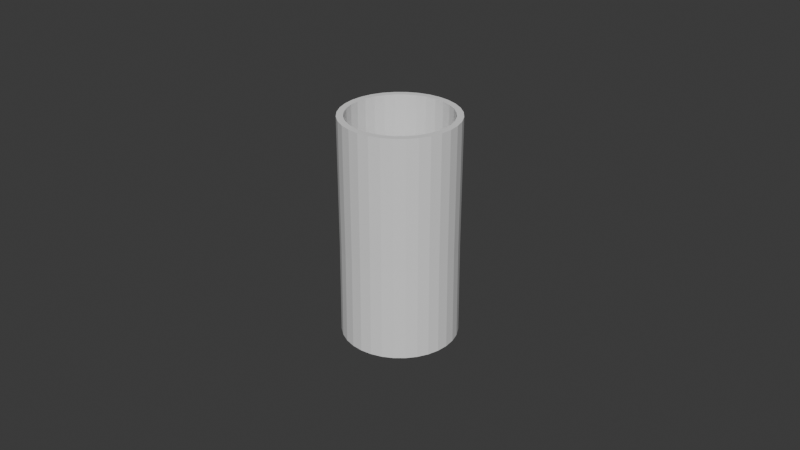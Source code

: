 # Source: przejsciowka.blend  (saved by Blender 5.1.30; exported with 4.5.12 LTS)
import bpy
from mathutils import Matrix  # noqa: F401  (used for matrix-valued properties, if any)

bpy.ops.wm.read_factory_settings(use_empty=True)
scene = bpy.context.scene
scene.name = 'Scene'

# ---- collections
col_collection = bpy.data.collections.new('Collection'); scene.collection.children.link(col_collection)

# ---- world
world_world = bpy.data.worlds.new('World'); scene.world = world_world
world_world.use_nodes = True; world_world.node_tree.nodes.clear()
_N = world_world.node_tree.nodes; _L = world_world.node_tree.links
n0 = _N.new('ShaderNodeOutputWorld'); n0.name = 'World Output'; n0.location = (200, 100)
n1 = _N.new('ShaderNodeBackground'); n1.name = 'Background'; n1.location = (-200, 100)
n1.inputs[0].default_value = (0.05088, 0.05088, 0.05088, 1.0)
_L.new(n1.outputs[0], n0.inputs[0])
n0.is_active_output = True
world_world.color = (0.05088, 0.05088, 0.05088)
world_world.sun_shadow_jitter_overblur = 0.0

# ---- meshes
me_cylinder = bpy.data.meshes.new('Cylinder')
me_cylinder.from_pydata([(-7.675e-09, 1.293, -1.0), (-6.779e-09, 1.281, 3.295), (0.2523, 1.268, -1.0), (0.2499, 1.256, 3.295), (0.4949, 1.195, -1.0), (0.4902, 1.183, 3.295), (0.7185, 1.075, -1.0), (0.7116, 1.065, 3.295), (0.9145, 0.9145, -1.0), (0.9057, 0.9057, 3.295), (1.075, 0.7185, -1.0), (1.065, 0.7116, 3.295), (1.195, 0.4949, -1.0), (1.183, 0.4902, 3.295), (1.268, 0.2523, -1.0), (1.256, 0.2499, 3.295), (1.293, 1.154e-09, -1.0), (1.281, 3.758e-09, 3.295), (1.268, -0.2523, -1.0), (1.256, -0.2499, 3.295), (1.195, -0.4949, -1.0), (1.183, -0.4902, 3.295), (1.075, -0.7185, -1.0), (1.065, -0.7116, 3.295), (0.9145, -0.9145, -1.0), (0.9057, -0.9057, 3.295), (0.7185, -1.075, -1.0), (0.7116, -1.065, 3.295), (0.4949, -1.195, -1.0), (0.4902, -1.183, 3.295), (0.2523, -1.268, -1.0), (0.2499, -1.256, 3.295), (-7.675e-09, -1.293, -1.0), (-6.779e-09, -1.281, 3.295), (-0.2523, -1.268, -1.0), (-0.2499, -1.256, 3.295), (-0.4949, -1.195, -1.0), (-0.4902, -1.183, 3.295), (-0.7185, -1.075, -1.0), (-0.7116, -1.065, 3.295), (-0.9145, -0.9145, -1.0), (-0.9057, -0.9057, 3.295), (-1.075, -0.7185, -1.0), (-1.065, -0.7116, 3.295), (-1.195, -0.4949, -1.0), (-1.183, -0.4902, 3.295), (-1.268, -0.2523, -1.0), (-1.256, -0.2499, 3.295), (-1.293, 1.154e-09, -1.0), (-1.281, 3.758e-09, 3.295), (-1.268, 0.2523, -1.0), (-1.256, 0.2499, 3.295), (-1.195, 0.4949, -1.0), (-1.183, 0.4902, 3.295), (-1.075, 0.7185, -1.0), (-1.065, 0.7116, 3.295), (-0.9145, 0.9145, -1.0), (-0.9057, 0.9057, 3.295), (-0.7185, 1.075, -1.0), (-0.7116, 1.065, 3.295), (-0.4949, 1.195, -1.0), (-0.4902, 1.183, 3.295), (-0.2523, 1.268, -1.0), (-0.2499, 1.256, 3.295), (-0.6291, 0.9414, 3.295), (-0.8006, 0.8006, 3.295), (-0.4333, 1.046, 3.295), (-3.302e-09, 1.132, 3.295), (-0.2209, 1.111, 3.295), (-1.132, 5.442e-09, 3.295), (-1.111, -0.2209, 3.295), (-0.9414, -0.6291, 3.295), (-0.8006, -0.8006, 3.295), (-1.046, -0.4333, 3.295), (-3.302e-09, -1.132, 3.295), (0.2209, -1.111, 3.295), (0.6291, -0.9414, 3.295), (0.8006, -0.8006, 3.295), (0.4333, -1.046, 3.295), (0.9414, 0.6291, 3.295), (0.8006, 0.8006, 3.295), (1.132, 5.442e-09, 3.295), (1.111, 0.2209, 3.295), (1.046, 0.4333, 3.295), (-1.111, 0.2209, 3.295), (-0.9414, 0.6291, 3.295), (-1.046, 0.4333, 3.295), (-0.4333, -1.046, 3.295), (-0.6291, -0.9414, 3.295), (0.2209, 1.111, 3.295), (-0.2209, -1.111, 3.295), (0.4333, 1.046, 3.295), (0.9414, -0.6291, 3.295), (1.046, -0.4333, 3.295), (1.111, -0.2209, 3.295), (0.6291, 0.9414, 3.295), (0.2238, 1.125, -1.0), (0.439, 1.06, -1.0), (0.8112, 0.8112, -1.0), (0.9539, 0.6373, -1.0), (0.6373, 0.9539, -1.0), (0.8112, -0.8112, -1.0), (0.6373, -0.9539, -1.0), (1.06, -0.439, -1.0), (1.125, -0.2238, -1.0), (0.9539, -0.6373, -1.0), (-0.9539, -0.6373, -1.0), (-0.8112, -0.8112, -1.0), (-0.6373, -0.9539, -1.0), (-0.2238, -1.125, -1.0), (-0.439, -1.06, -1.0), (-1.06, 0.439, -1.0), (-1.125, 0.2238, -1.0), (-0.8112, 0.8112, -1.0), (-0.6373, 0.9539, -1.0), (-0.9539, 0.6373, -1.0), (-4.32e-09, 1.147, -1.0), (0.2238, -1.125, -1.0), (1.06, 0.439, -1.0), (1.147, 2.592e-09, -1.0), (1.125, 0.2238, -1.0), (0.439, -1.06, -1.0), (-1.147, 2.592e-09, -1.0), (-1.06, -0.439, -1.0), (-1.125, -0.2238, -1.0), (-0.2238, 1.125, -1.0), (-0.439, 1.06, -1.0), (-4.32e-09, -1.147, -1.0), (-6.779e-09, 1.281, 3.378), (0.2499, 1.256, 3.378), (0.4902, 1.183, 3.378), (0.7116, 1.065, 3.378), (0.9057, 0.9057, 3.378), (1.065, 0.7116, 3.378), (1.183, 0.4902, 3.378), (1.256, 0.2499, 3.378), (1.281, 3.758e-09, 3.378), (1.256, -0.2499, 3.378), (1.183, -0.4902, 3.378), (1.065, -0.7116, 3.378), (0.9057, -0.9057, 3.378), (0.7116, -1.065, 3.378), (0.4902, -1.183, 3.378), (0.2499, -1.256, 3.378), (-6.779e-09, -1.281, 3.378), (-0.2499, -1.256, 3.378), (-0.4902, -1.183, 3.378), (-0.7116, -1.065, 3.378), (-0.9057, -0.9057, 3.378), (-1.065, -0.7116, 3.378), (-1.183, -0.4902, 3.378), (-1.256, -0.2499, 3.378), (-1.281, 3.758e-09, 3.378), (-1.256, 0.2499, 3.378), (-1.183, 0.4902, 3.378), (-1.065, 0.7116, 3.378), (-0.9057, 0.9057, 3.378), (-0.7116, 1.065, 3.378), (-0.4902, 1.183, 3.378), (0.4348, -1.05, 3.378), (1.05, 0.4348, 3.378), (1.114, 0.2217, 3.378), (1.136, 5.432e-09, 3.378), (1.114, -0.2217, 3.378), (1.05, -0.4348, 3.378), (0.9447, -0.6312, 3.378), (0.8034, -0.8034, 3.378), (0.6312, -0.9447, 3.378), (0.9447, 0.6312, 3.378), (-0.2499, 1.256, 3.378), (0.2217, -1.114, 3.378), (-3.342e-09, -1.136, 3.378), (-0.2217, -1.114, 3.378), (-0.4348, -1.05, 3.378), (-0.6312, -0.9447, 3.378), (-0.8034, -0.8034, 3.378), (-0.9447, -0.6312, 3.378), (-1.05, -0.4348, 3.378), (-1.114, -0.2217, 3.378), (-1.136, 5.432e-09, 3.378), (-1.114, 0.2217, 3.378), (-1.05, 0.4348, 3.378), (-0.9447, 0.6312, 3.378), (-0.8034, 0.8034, 3.378), (-0.6312, 0.9447, 3.378), (-0.4348, 1.05, 3.378), (-0.2217, 1.114, 3.378), (-3.342e-09, 1.136, 3.378), (0.2217, 1.114, 3.378), (0.4348, 1.05, 3.378), (0.6312, 0.9447, 3.378), (0.8034, 0.8034, 3.378), (-6.49e-09, 1.293, 9.565), (0.2523, 1.268, 9.565), (0.4949, 1.195, 9.565), (0.7184, 1.075, 9.565), (0.9144, 0.9144, 9.565), (1.075, 0.7184, 9.565), (1.195, 0.4949, 9.565), (1.268, 0.2523, 9.565), (1.293, 3.814e-09, 9.565), (1.268, -0.2523, 9.565), (1.195, -0.4949, 9.565), (1.075, -0.7184, 9.565), (0.9144, -0.9144, 9.565), (0.7184, -1.075, 9.565), (0.4949, -1.195, 9.565), (0.2523, -1.268, 9.565), (-6.49e-09, -1.293, 9.565), (-0.2523, -1.268, 9.565), (-0.4949, -1.195, 9.565), (-0.7184, -1.075, 9.565), (-0.9144, -0.9144, 9.565), (-1.075, -0.7184, 9.565), (-1.195, -0.4949, 9.565), (-1.268, -0.2523, 9.565), (-1.293, 3.814e-09, 9.565), (-1.268, 0.2523, 9.565), (-1.195, 0.4949, 9.565), (-1.075, 0.7184, 9.565), (-0.9144, 0.9144, 9.565), (-0.7184, 1.075, 9.565), (-0.4949, 1.195, 9.565), (0.439, -1.06, 9.565), (1.06, 0.439, 9.565), (1.125, 0.2238, 9.565), (1.147, 5.504e-09, 9.565), (1.125, -0.2238, 9.565), (1.06, -0.439, 9.565), (0.9538, -0.6373, 9.565), (0.8111, -0.8111, 9.565), (0.6373, -0.9538, 9.565), (0.9538, 0.6373, 9.565), (-0.2523, 1.268, 9.565), (0.2238, -1.125, 9.565), (-3.021e-09, -1.147, 9.565), (-0.2238, -1.125, 9.565), (-0.439, -1.06, 9.565), (-0.6373, -0.9538, 9.565), (-0.8111, -0.8111, 9.565), (-0.9538, -0.6373, 9.565), (-1.06, -0.439, 9.565), (-1.125, -0.2238, 9.565), (-1.147, 5.504e-09, 9.565), (-1.125, 0.2238, 9.565), (-1.06, 0.439, 9.565), (-0.9538, 0.6373, 9.565), (-0.8111, 0.8111, 9.565), (-0.6373, 0.9538, 9.565), (-0.439, 1.06, 9.565), (-0.2238, 1.125, 9.565), (-3.021e-09, 1.147, 9.565), (0.2238, 1.125, 9.565), (0.439, 1.06, 9.565), (0.6373, 0.9538, 9.565), (0.8111, 0.8111, 9.565)], [], [(0, 1, 3, 2), (2, 3, 5, 4), (4, 5, 7, 6), (6, 7, 9, 8), (8, 9, 11, 10), (10, 11, 13, 12), (12, 13, 15, 14), (14, 15, 17, 16), (16, 17, 19, 18), (18, 19, 21, 20), (20, 21, 23, 22), (22, 23, 25, 24), (24, 25, 27, 26), (26, 27, 29, 28), (28, 29, 31, 30), (30, 31, 33, 32), (32, 33, 35, 34), (34, 35, 37, 36), (36, 37, 39, 38), (38, 39, 41, 40), (40, 41, 43, 42), (42, 43, 45, 44), (44, 45, 47, 46), (46, 47, 49, 48), (48, 49, 51, 50), (50, 51, 53, 52), (52, 53, 55, 54), (54, 55, 57, 56), (56, 57, 59, 58), (58, 59, 61, 60), (92, 77, 166, 165), (91, 95, 190, 189), (60, 61, 63, 62), (62, 63, 1, 0), (124, 46, 48, 50, 52, 54, 56, 58, 60, 62, 125, 126, 114, 113, 115, 111, 112, 122), (62, 0, 2, 4, 6, 8, 10, 12, 14, 16, 18, 20, 22, 24, 26, 28, 30, 32, 34, 36, 38, 40, 42, 44, 46, 124, 123, 106, 107, 108, 110, 109, 127, 117, 121, 102, 101, 105, 103, 104, 119, 120, 118, 99, 98, 100, 97, 96, 116, 125), (96, 89, 67, 116), (97, 91, 89, 96), (100, 95, 91, 97), (98, 80, 95, 100), (79, 80, 98, 99), (83, 79, 99, 118), (82, 83, 118, 120), (81, 82, 120, 119), (94, 81, 119, 104), (93, 94, 104, 103), (92, 93, 103, 105), (77, 92, 105, 101), (76, 77, 101, 102), (78, 76, 102, 121), (75, 78, 121, 117), (74, 75, 117, 127), (90, 74, 127, 109), (87, 90, 109, 110), (88, 87, 110, 108), (72, 88, 108, 107), (106, 71, 72, 107), (123, 73, 71, 106), (124, 70, 73, 123), (122, 69, 70, 124), (112, 84, 69, 122), (111, 86, 84, 112), (115, 85, 86, 111), (113, 65, 85, 115), (114, 64, 65, 113), (126, 66, 64, 114), (125, 68, 66, 126), (116, 67, 68, 125), (161, 162, 226, 225), (185, 186, 250, 249), (15, 13, 134, 135), (95, 80, 191, 190), (77, 76, 167, 166), (33, 31, 143, 144), (80, 79, 168, 191), (76, 78, 159, 167), (51, 49, 152, 153), (79, 83, 160, 168), (17, 15, 135, 136), (1, 63, 169, 128), (35, 33, 144, 145), (63, 61, 158, 169), (53, 51, 153, 154), (78, 75, 170, 159), (19, 17, 136, 137), (75, 74, 171, 170), (37, 35, 145, 146), (74, 90, 172, 171), (55, 53, 154, 155), (3, 1, 128, 129), (90, 87, 173, 172), (21, 19, 137, 138), (87, 88, 174, 173), (39, 37, 146, 147), (88, 72, 175, 174), (57, 55, 155, 156), (5, 3, 129, 130), (72, 71, 176, 175), (23, 21, 138, 139), (71, 73, 177, 176), (41, 39, 147, 148), (73, 70, 178, 177), (59, 57, 156, 157), (7, 5, 130, 131), (70, 69, 179, 178), (25, 23, 139, 140), (69, 84, 180, 179), (43, 41, 148, 149), (84, 86, 181, 180), (61, 59, 157, 158), (9, 7, 131, 132), (86, 85, 182, 181), (27, 25, 140, 141), (85, 65, 183, 182), (45, 43, 149, 150), (65, 64, 184, 183), (11, 9, 132, 133), (64, 66, 185, 184), (83, 82, 161, 160), (29, 27, 141, 142), (66, 68, 186, 185), (82, 81, 162, 161), (47, 45, 150, 151), (68, 67, 187, 186), (81, 94, 163, 162), (13, 11, 133, 134), (67, 89, 188, 187), (94, 93, 164, 163), (31, 29, 142, 143), (89, 91, 189, 188), (93, 92, 165, 164), (49, 47, 151, 152), (206, 205, 204, 203, 202, 201, 200, 199, 198, 224, 225, 226, 227, 228, 229, 230, 231, 223), (224, 198, 197, 196, 195, 194, 193, 192, 233, 222, 221, 220, 219, 218, 217, 216, 215, 214, 213, 212, 211, 210, 209, 208, 207, 206, 223, 234, 235, 236, 237, 238, 239, 240, 241, 242, 243, 244, 245, 246, 247, 248, 249, 250, 251, 252, 253, 254, 255, 232), (136, 135, 199, 200), (186, 187, 251, 250), (162, 163, 227, 226), (137, 136, 200, 201), (187, 188, 252, 251), (163, 164, 228, 227), (138, 137, 201, 202), (188, 189, 253, 252), (164, 165, 229, 228), (139, 138, 202, 203), (189, 190, 254, 253), (165, 166, 230, 229), (140, 139, 203, 204), (190, 191, 255, 254), (166, 167, 231, 230), (141, 140, 204, 205), (191, 168, 232, 255), (167, 159, 223, 231), (142, 141, 205, 206), (168, 160, 224, 232), (143, 142, 206, 207), (128, 169, 233, 192), (144, 143, 207, 208), (169, 158, 222, 233), (145, 144, 208, 209), (159, 170, 234, 223), (146, 145, 209, 210), (170, 171, 235, 234), (147, 146, 210, 211), (171, 172, 236, 235), (148, 147, 211, 212), (172, 173, 237, 236), (149, 148, 212, 213), (173, 174, 238, 237), (150, 149, 213, 214), (174, 175, 239, 238), (151, 150, 214, 215), (175, 176, 240, 239), (152, 151, 215, 216), (176, 177, 241, 240), (153, 152, 216, 217), (177, 178, 242, 241), (154, 153, 217, 218), (178, 179, 243, 242), (155, 154, 218, 219), (129, 128, 192, 193), (179, 180, 244, 243), (156, 155, 219, 220), (130, 129, 193, 194), (180, 181, 245, 244), (157, 156, 220, 221), (131, 130, 194, 195), (181, 182, 246, 245), (158, 157, 221, 222), (132, 131, 195, 196), (182, 183, 247, 246), (133, 132, 196, 197), (183, 184, 248, 247), (134, 133, 197, 198), (184, 185, 249, 248), (160, 161, 225, 224), (135, 134, 198, 199)])
_uv = me_cylinder.uv_layers.new(name='UVMap')
_uv.uv.foreach_set('vector', [1.0, 0.5, 1.0, 1.0, 0.9688, 1.0, 0.9688, 0.5, 0.9688, 0.5, 0.9688, 1.0, 0.9375, 1.0, 0.9375, 0.5, 0.9375, 0.5, 0.9375, 1.0, 0.9062, 1.0, 0.9062, 0.5, 0.9062, 0.5, 0.9062, 1.0, 0.875, 1.0, 0.875, 0.5, 0.875, 0.5, 0.875, 1.0, 0.8438, 1.0, 0.8438, 0.5, 0.8438, 0.5, 0.8438, 1.0, 0.8125, 1.0, 0.8125, 0.5, 0.8125, 0.5, 0.8125, 1.0, 0.7812, 1.0, 0.7812, 0.5, 0.7812, 0.5, 0.7812, 1.0, 0.75, 1.0, 0.75, 0.5, 0.75, 0.5, 0.75, 1.0, 0.7188, 1.0, 0.7188, 0.5, 0.7188, 0.5, 0.7188, 1.0, 0.6875, 1.0, 0.6875, 0.5, 0.6875, 0.5, 0.6875, 1.0, 0.6562, 1.0, 0.6562, 0.5, 0.6562, 0.5, 0.6562, 1.0, 0.625, 1.0, 0.625, 0.5, 0.625, 0.5, 0.625, 1.0, 0.5938, 1.0, 0.5938, 0.5, 0.5938, 0.5, 0.5938, 1.0, 0.5625, 1.0, 0.5625, 0.5, 0.5625, 0.5, 0.5625, 1.0, 0.5312, 1.0, 0.5312, 0.5, 0.5312, 0.5, 0.5312, 1.0, 0.5, 1.0, 0.5, 0.5, 0.5, 0.5, 0.5, 1.0, 0.4688, 1.0, 0.4688, 0.5, 0.4688, 0.5, 0.4688, 1.0, 0.4375, 1.0, 0.4375, 0.5, 0.4375, 0.5, 0.4375, 1.0, 0.4062, 1.0, 0.4062, 0.5, 0.4062, 0.5, 0.4062, 1.0, 0.375, 1.0, 0.375, 0.5, 0.375, 0.5, 0.375, 1.0, 0.3438, 1.0, 0.3438, 0.5, 0.3438, 0.5, 0.3438, 1.0, 0.3125, 1.0, 0.3125, 0.5, 0.3125, 0.5, 0.3125, 1.0, 0.2812, 1.0, 0.2812, 0.5, 0.2812, 0.5, 0.2812, 1.0, 0.25, 1.0, 0.25, 0.5, 0.25, 0.5, 0.25, 1.0, 0.2188, 1.0, 0.2188, 0.5, 0.2188, 0.5, 0.2188, 1.0, 0.1875, 1.0, 0.1875, 0.5, 0.1875, 0.5, 0.1875, 1.0, 0.1562, 1.0, 0.1562, 0.5, 0.1562, 0.5, 0.1562, 1.0, 0.125, 1.0, 0.125, 0.5, 0.125, 0.5, 0.125, 1.0, 0.09375, 1.0, 0.09375, 0.5, 0.09375, 0.5, 0.09375, 1.0, 0.0625, 1.0, 0.0625, 0.5, 0.6562, 0.7956, 0.625, 0.7956, 0.625, 0.7956, 0.6562, 0.7956, 0.9375, 0.7956, 0.9062, 0.7956, 0.9062, 0.7956, 0.9375, 0.7956, 0.0625, 0.5, 0.0625, 1.0, 0.03125, 1.0, 0.03125, 0.5, 0.03125, 0.5, 0.03125, 1.0, 0.0, 1.0, 0.0, 0.5, 0.5585, 0.2119, 0.5146, 0.2032, 0.51, 0.25, 0.5146, 0.2968, 0.5283, 0.3418, 0.5504, 0.3833, 0.5803, 0.4197, 0.6167, 0.4496, 0.6582, 0.4717, 0.7032, 0.4854, 0.7119, 0.4415, 0.6753, 0.4304, 0.6415, 0.4123, 0.612, 0.388, 0.5877, 0.3585, 0.5696, 0.3247, 0.5585, 0.2881, 0.5548, 0.25, 0.7032, 0.4854, 0.75, 0.49, 0.7968, 0.4854, 0.8418, 0.4717, 0.8833, 0.4496, 0.9197, 0.4197, 0.9496, 0.3833, 0.9717, 0.3418, 0.9854, 0.2968, 0.99, 0.25, 0.9854, 0.2032, 0.9717, 0.1582, 0.9496, 0.1167, 0.9197, 0.08029, 0.8833, 0.05045, 0.8418, 0.02827, 0.7968, 0.01461, 0.75, 0.01, 0.7032, 0.01461, 0.6582, 0.02827, 0.6167, 0.05045, 0.5803, 0.08029, 0.5504, 0.1167, 0.5283, 0.1582, 0.5146, 0.2032, 0.5585, 0.2119, 0.5696, 0.1753, 0.5877, 0.1415, 0.612, 0.112, 0.6415, 0.08768, 0.6753, 0.06964, 0.7119, 0.05853, 0.75, 0.05478, 0.7881, 0.05853, 0.8247, 0.06964, 0.8585, 0.08768, 0.888, 0.112, 0.9123, 0.1415, 0.9304, 0.1753, 0.9415, 0.2119, 0.9452, 0.25, 0.9415, 0.2881, 0.9304, 0.3247, 0.9123, 0.3585, 0.888, 0.388, 0.8585, 0.4123, 0.8247, 0.4304, 0.7881, 0.4415, 0.75, 0.4452, 0.7119, 0.4415, 0.9688, 0.7044, 0.9688, 0.7956, 1.0, 0.7956, 1.0, 0.7044, 0.9375, 0.7044, 0.9375, 0.7956, 0.9688, 0.7956, 0.9688, 0.7044, 0.9062, 0.7044, 0.9062, 0.7956, 0.9375, 0.7956, 0.9375, 0.7044, 0.875, 0.7044, 0.875, 0.7956, 0.9062, 0.7956, 0.9062, 0.7044, 0.8438, 0.7956, 0.875, 0.7956, 0.875, 0.7044, 0.8438, 0.7044, 0.8125, 0.7956, 0.8438, 0.7956, 0.8438, 0.7044, 0.8125, 0.7044, 0.7812, 0.7956, 0.8125, 0.7956, 0.8125, 0.7044, 0.7812, 0.7044, 0.75, 0.7956, 0.7812, 0.7956, 0.7812, 0.7044, 0.75, 0.7044, 0.7188, 0.7956, 0.75, 0.7956, 0.75, 0.7044, 0.7188, 0.7044, 0.6875, 0.7956, 0.7188, 0.7956, 0.7188, 0.7044, 0.6875, 0.7044, 0.6562, 0.7956, 0.6875, 0.7956, 0.6875, 0.7044, 0.6562, 0.7044, 0.625, 0.7956, 0.6562, 0.7956, 0.6562, 0.7044, 0.625, 0.7044, 0.5938, 0.7956, 0.625, 0.7956, 0.625, 0.7044, 0.5938, 0.7044, 0.5625, 0.7956, 0.5938, 0.7956, 0.5938, 0.7044, 0.5625, 0.7044, 0.5312, 0.7956, 0.5625, 0.7956, 0.5625, 0.7044, 0.5312, 0.7044, 0.5, 0.7956, 0.5312, 0.7956, 0.5312, 0.7044, 0.5, 0.7044, 0.4688, 0.7956, 0.5, 0.7956, 0.5, 0.7044, 0.4688, 0.7044, 0.4375, 0.7956, 0.4688, 0.7956, 0.4688, 0.7044, 0.4375, 0.7044, 0.4062, 0.7956, 0.4375, 0.7956, 0.4375, 0.7044, 0.4062, 0.7044, 0.375, 0.7956, 0.4062, 0.7956, 0.4062, 0.7044, 0.375, 0.7044, 0.3438, 0.7044, 0.3438, 0.7956, 0.375, 0.7956, 0.375, 0.7044, 0.3125, 0.7044, 0.3125, 0.7956, 0.3438, 0.7956, 0.3438, 0.7044, 0.2812, 0.7044, 0.2812, 0.7956, 0.3125, 0.7956, 0.3125, 0.7044, 0.25, 0.7044, 0.25, 0.7956, 0.2812, 0.7956, 0.2812, 0.7044, 0.2188, 0.7044, 0.2188, 0.7956, 0.25, 0.7956, 0.25, 0.7044, 0.1875, 0.7044, 0.1875, 0.7956, 0.2188, 0.7956, 0.2188, 0.7044, 0.1562, 0.7044, 0.1562, 0.7956, 0.1875, 0.7956, 0.1875, 0.7044, 0.125, 0.7044, 0.125, 0.7956, 0.1562, 0.7956, 0.1562, 0.7044, 0.09375, 0.7044, 0.09375, 0.7956, 0.125, 0.7956, 0.125, 0.7044, 0.0625, 0.7044, 0.0625, 0.7956, 0.09375, 0.7956, 0.09375, 0.7044, 0.03125, 0.7044, 0.03125, 0.7956, 0.0625, 0.7956, 0.0625, 0.7044, 0.0, 0.7044, 0.0, 0.7956, 0.03125, 0.7956, 0.03125, 0.7044, 0.7812, 0.7956, 0.75, 0.7956, 0.75, 0.7956, 0.7812, 0.7956, 0.0625, 0.7956, 0.03125, 0.7956, 0.03125, 0.7956, 0.0625, 0.7956, 0.7812, 1.0, 0.8125, 1.0, 0.8125, 1.0, 0.7812, 1.0, 0.9062, 0.7956, 0.875, 0.7956, 0.875, 0.7956, 0.9062, 0.7956, 0.625, 0.7956, 0.5938, 0.7956, 0.5938, 0.7956, 0.625, 0.7956, 0.5, 1.0, 0.5312, 1.0, 0.5312, 1.0, 0.5, 1.0, 0.875, 0.7956, 0.8438, 0.7956, 0.8438, 0.7956, 0.875, 0.7956, 0.5938, 0.7956, 0.5625, 0.7956, 0.5625, 0.7956, 0.5938, 0.7956, 0.2188, 1.0, 0.25, 1.0, 0.25, 1.0, 0.2188, 1.0, 0.8438, 0.7956, 0.8125, 0.7956, 0.8125, 0.7956, 0.8438, 0.7956, 0.75, 1.0, 0.7812, 1.0, 0.7812, 1.0, 0.75, 1.0, 0.0, 1.0, 0.03125, 1.0, 0.03125, 1.0, 0.0, 1.0, 0.4688, 1.0, 0.5, 1.0, 0.5, 1.0, 0.4688, 1.0, 0.03125, 1.0, 0.0625, 1.0, 0.0625, 1.0, 0.03125, 1.0, 0.1875, 1.0, 0.2188, 1.0, 0.2188, 1.0, 0.1875, 1.0, 0.5625, 0.7956, 0.5312, 0.7956, 0.5312, 0.7956, 0.5625, 0.7956, 0.7188, 1.0, 0.75, 1.0, 0.75, 1.0, 0.7188, 1.0, 0.5312, 0.7956, 0.5, 0.7956, 0.5, 0.7956, 0.5312, 0.7956, 0.4375, 1.0, 0.4688, 1.0, 0.4688, 1.0, 0.4375, 1.0, 0.5, 0.7956, 0.4688, 0.7956, 0.4688, 0.7956, 0.5, 0.7956, 0.1562, 1.0, 0.1875, 1.0, 0.1875, 1.0, 0.1562, 1.0, 0.9688, 1.0, 1.0, 1.0, 1.0, 1.0, 0.9688, 1.0, 0.4688, 0.7956, 0.4375, 0.7956, 0.4375, 0.7956, 0.4688, 0.7956, 0.6875, 1.0, 0.7188, 1.0, 0.7188, 1.0, 0.6875, 1.0, 0.4375, 0.7956, 0.4062, 0.7956, 0.4062, 0.7956, 0.4375, 0.7956, 0.4062, 1.0, 0.4375, 1.0, 0.4375, 1.0, 0.4062, 1.0, 0.4062, 0.7956, 0.375, 0.7956, 0.375, 0.7956, 0.4062, 0.7956, 0.125, 1.0, 0.1562, 1.0, 0.1562, 1.0, 0.125, 1.0, 0.9375, 1.0, 0.9688, 1.0, 0.9688, 1.0, 0.9375, 1.0, 0.375, 0.7956, 0.3438, 0.7956, 0.3438, 0.7956, 0.375, 0.7956, 0.6562, 1.0, 0.6875, 1.0, 0.6875, 1.0, 0.6562, 1.0, 0.3438, 0.7956, 0.3125, 0.7956, 0.3125, 0.7956, 0.3438, 0.7956, 0.375, 1.0, 0.4062, 1.0, 0.4062, 1.0, 0.375, 1.0, 0.3125, 0.7956, 0.2812, 0.7956, 0.2812, 0.7956, 0.3125, 0.7956, 0.09375, 1.0, 0.125, 1.0, 0.125, 1.0, 0.09375, 1.0, 0.9062, 1.0, 0.9375, 1.0, 0.9375, 1.0, 0.9062, 1.0, 0.2812, 0.7956, 0.25, 0.7956, 0.25, 0.7956, 0.2812, 0.7956, 0.625, 1.0, 0.6562, 1.0, 0.6562, 1.0, 0.625, 1.0, 0.25, 0.7956, 0.2188, 0.7956, 0.2188, 0.7956, 0.25, 0.7956, 0.3438, 1.0, 0.375, 1.0, 0.375, 1.0, 0.3438, 1.0, 0.2188, 0.7956, 0.1875, 0.7956, 0.1875, 0.7956, 0.2188, 0.7956, 0.0625, 1.0, 0.09375, 1.0, 0.09375, 1.0, 0.0625, 1.0, 0.875, 1.0, 0.9062, 1.0, 0.9062, 1.0, 0.875, 1.0, 0.1875, 0.7956, 0.1562, 0.7956, 0.1562, 0.7956, 0.1875, 0.7956, 0.5938, 1.0, 0.625, 1.0, 0.625, 1.0, 0.5938, 1.0, 0.1562, 0.7956, 0.125, 0.7956, 0.125, 0.7956, 0.1562, 0.7956, 0.3125, 1.0, 0.3438, 1.0, 0.3438, 1.0, 0.3125, 1.0, 0.125, 0.7956, 0.09375, 0.7956, 0.09375, 0.7956, 0.125, 0.7956, 0.8438, 1.0, 0.875, 1.0, 0.875, 1.0, 0.8438, 1.0, 0.09375, 0.7956, 0.0625, 0.7956, 0.0625, 0.7956, 0.09375, 0.7956, 0.8125, 0.7956, 0.7812, 0.7956, 0.7812, 0.7956, 0.8125, 0.7956, 0.5625, 1.0, 0.5938, 1.0, 0.5938, 1.0, 0.5625, 1.0, 0.0625, 0.7956, 0.03125, 0.7956, 0.03125, 0.7956, 0.0625, 0.7956, 0.7812, 0.7956, 0.75, 0.7956, 0.75, 0.7956, 0.7812, 0.7956, 0.2812, 1.0, 0.3125, 1.0, 0.3125, 1.0, 0.2812, 1.0, 0.03125, 0.7956, 0.0, 0.7956, 0.0, 0.7956, 0.03125, 0.7956, 0.75, 0.7956, 0.7188, 0.7956, 0.7188, 0.7956, 0.75, 0.7956, 0.8125, 1.0, 0.8438, 1.0, 0.8438, 1.0, 0.8125, 1.0, 1.0, 0.7956, 0.9688, 0.7956, 0.9688, 0.7956, 1.0, 0.7956, 0.7188, 0.7956, 0.6875, 0.7956, 0.6875, 0.7956, 0.7188, 0.7956, 0.5312, 1.0, 0.5625, 1.0, 0.5625, 1.0, 0.5312, 1.0, 0.9688, 0.7956, 0.9375, 0.7956, 0.9375, 0.7956, 0.9688, 0.7956, 0.6875, 0.7956, 0.6562, 0.7956, 0.6562, 0.7956, 0.6875, 0.7956, 0.25, 1.0, 0.2812, 1.0, 0.2812, 1.0, 0.25, 1.0, 0.3418, 0.02827, 0.3833, 0.05045, 0.4197, 0.08029, 0.4496, 0.1167, 0.4717, 0.1582, 0.4854, 0.2032, 0.49, 0.25, 0.4854, 0.2968, 0.4717, 0.3418, 0.4304, 0.3247, 0.4415, 0.2881, 0.4452, 0.25, 0.4415, 0.2119, 0.4304, 0.1753, 0.4123, 0.1415, 0.388, 0.112, 0.3585, 0.08768, 0.3247, 0.06964, 0.4304, 0.3247, 0.4717, 0.3418, 0.4496, 0.3833, 0.4197, 0.4197, 0.3833, 0.4496, 0.3418, 0.4717, 0.2968, 0.4854, 0.25, 0.49, 0.2032, 0.4854, 0.1582, 0.4717, 0.1167, 0.4496, 0.08029, 0.4197, 0.05045, 0.3833, 0.02827, 0.3418, 0.01461, 0.2968, 0.01, 0.25, 0.01461, 0.2032, 0.02827, 0.1582, 0.05045, 0.1167, 0.08029, 0.08029, 0.1167, 0.05045, 0.1582, 0.02827, 0.2032, 0.01461, 0.25, 0.01, 0.2968, 0.01461, 0.3418, 0.02827, 0.3247, 0.06964, 0.2881, 0.05853, 0.25, 0.05478, 0.2119, 0.05853, 0.1753, 0.06964, 0.1415, 0.08768, 0.112, 0.112, 0.08768, 0.1415, 0.06964, 0.1753, 0.05853, 0.2119, 0.05478, 0.25, 0.05853, 0.2881, 0.06964, 0.3247, 0.08768, 0.3585, 0.112, 0.388, 0.1415, 0.4123, 0.1753, 0.4304, 0.2119, 0.4415, 0.25, 0.4452, 0.2881, 0.4415, 0.3247, 0.4304, 0.3585, 0.4123, 0.388, 0.388, 0.4123, 0.3585, 0.75, 1.0, 0.7812, 1.0, 0.7812, 1.0, 0.75, 1.0, 0.03125, 0.7956, 0.0, 0.7956, 0.0, 0.7956, 0.03125, 0.7956, 0.75, 0.7956, 0.7188, 0.7956, 0.7188, 0.7956, 0.75, 0.7956, 0.7188, 1.0, 0.75, 1.0, 0.75, 1.0, 0.7188, 1.0, 1.0, 0.7956, 0.9688, 0.7956, 0.9688, 0.7956, 1.0, 0.7956, 0.7188, 0.7956, 0.6875, 0.7956, 0.6875, 0.7956, 0.7188, 0.7956, 0.6875, 1.0, 0.7188, 1.0, 0.7188, 1.0, 0.6875, 1.0, 0.9688, 0.7956, 0.9375, 0.7956, 0.9375, 0.7956, 0.9688, 0.7956, 0.6875, 0.7956, 0.6562, 0.7956, 0.6562, 0.7956, 0.6875, 0.7956, 0.6562, 1.0, 0.6875, 1.0, 0.6875, 1.0, 0.6562, 1.0, 0.9375, 0.7956, 0.9062, 0.7956, 0.9062, 0.7956, 0.9375, 0.7956, 0.6562, 0.7956, 0.625, 0.7956, 0.625, 0.7956, 0.6562, 0.7956, 0.625, 1.0, 0.6562, 1.0, 0.6562, 1.0, 0.625, 1.0, 0.9062, 0.7956, 0.875, 0.7956, 0.875, 0.7956, 0.9062, 0.7956, 0.625, 0.7956, 0.5938, 0.7956, 0.5938, 0.7956, 0.625, 0.7956, 0.5938, 1.0, 0.625, 1.0, 0.625, 1.0, 0.5938, 1.0, 0.875, 0.7956, 0.8438, 0.7956, 0.8438, 0.7956, 0.875, 0.7956, 0.5938, 0.7956, 0.5625, 0.7956, 0.5625, 0.7956, 0.5938, 0.7956, 0.5625, 1.0, 0.5938, 1.0, 0.5938, 1.0, 0.5625, 1.0, 0.8438, 0.7956, 0.8125, 0.7956, 0.8125, 0.7956, 0.8438, 0.7956, 0.5312, 1.0, 0.5625, 1.0, 0.5625, 1.0, 0.5312, 1.0, 0.0, 1.0, 0.03125, 1.0, 0.03125, 1.0, 0.0, 1.0, 0.5, 1.0, 0.5312, 1.0, 0.5312, 1.0, 0.5, 1.0, 0.03125, 1.0, 0.0625, 1.0, 0.0625, 1.0, 0.03125, 1.0, 0.4688, 1.0, 0.5, 1.0, 0.5, 1.0, 0.4688, 1.0, 0.5625, 0.7956, 0.5312, 0.7956, 0.5312, 0.7956, 0.5625, 0.7956, 0.4375, 1.0, 0.4688, 1.0, 0.4688, 1.0, 0.4375, 1.0, 0.5312, 0.7956, 0.5, 0.7956, 0.5, 0.7956, 0.5312, 0.7956, 0.4062, 1.0, 0.4375, 1.0, 0.4375, 1.0, 0.4062, 1.0, 0.5, 0.7956, 0.4688, 0.7956, 0.4688, 0.7956, 0.5, 0.7956, 0.375, 1.0, 0.4062, 1.0, 0.4062, 1.0, 0.375, 1.0, 0.4688, 0.7956, 0.4375, 0.7956, 0.4375, 0.7956, 0.4688, 0.7956, 0.3438, 1.0, 0.375, 1.0, 0.375, 1.0, 0.3438, 1.0, 0.4375, 0.7956, 0.4062, 0.7956, 0.4062, 0.7956, 0.4375, 0.7956, 0.3125, 1.0, 0.3438, 1.0, 0.3438, 1.0, 0.3125, 1.0, 0.4062, 0.7956, 0.375, 0.7956, 0.375, 0.7956, 0.4062, 0.7956, 0.2812, 1.0, 0.3125, 1.0, 0.3125, 1.0, 0.2812, 1.0, 0.375, 0.7956, 0.3438, 0.7956, 0.3438, 0.7956, 0.375, 0.7956, 0.25, 1.0, 0.2812, 1.0, 0.2812, 1.0, 0.25, 1.0, 0.3438, 0.7956, 0.3125, 0.7956, 0.3125, 0.7956, 0.3438, 0.7956, 0.2188, 1.0, 0.25, 1.0, 0.25, 1.0, 0.2188, 1.0, 0.3125, 0.7956, 0.2812, 0.7956, 0.2812, 0.7956, 0.3125, 0.7956, 0.1875, 1.0, 0.2188, 1.0, 0.2188, 1.0, 0.1875, 1.0, 0.2812, 0.7956, 0.25, 0.7956, 0.25, 0.7956, 0.2812, 0.7956, 0.1562, 1.0, 0.1875, 1.0, 0.1875, 1.0, 0.1562, 1.0, 0.9688, 1.0, 1.0, 1.0, 1.0, 1.0, 0.9688, 1.0, 0.25, 0.7956, 0.2188, 0.7956, 0.2188, 0.7956, 0.25, 0.7956, 0.125, 1.0, 0.1562, 1.0, 0.1562, 1.0, 0.125, 1.0, 0.9375, 1.0, 0.9688, 1.0, 0.9688, 1.0, 0.9375, 1.0, 0.2188, 0.7956, 0.1875, 0.7956, 0.1875, 0.7956, 0.2188, 0.7956, 0.09375, 1.0, 0.125, 1.0, 0.125, 1.0, 0.09375, 1.0, 0.9062, 1.0, 0.9375, 1.0, 0.9375, 1.0, 0.9062, 1.0, 0.1875, 0.7956, 0.1562, 0.7956, 0.1562, 0.7956, 0.1875, 0.7956, 0.0625, 1.0, 0.09375, 1.0, 0.09375, 1.0, 0.0625, 1.0, 0.875, 1.0, 0.9062, 1.0, 0.9062, 1.0, 0.875, 1.0, 0.1562, 0.7956, 0.125, 0.7956, 0.125, 0.7956, 0.1562, 0.7956, 0.8438, 1.0, 0.875, 1.0, 0.875, 1.0, 0.8438, 1.0, 0.125, 0.7956, 0.09375, 0.7956, 0.09375, 0.7956, 0.125, 0.7956, 0.8125, 1.0, 0.8438, 1.0, 0.8438, 1.0, 0.8125, 1.0, 0.09375, 0.7956, 0.0625, 0.7956, 0.0625, 0.7956, 0.09375, 0.7956, 0.8125, 0.7956, 0.7812, 0.7956, 0.7812, 0.7956, 0.8125, 0.7956, 0.7812, 1.0, 0.8125, 1.0, 0.8125, 1.0, 0.7812, 1.0])
me_cylinder.materials.append(None)
me_cylinder.update()

# ---- objects
ob_cylinder = bpy.data.objects.new('Cylinder', me_cylinder)

# ---- transforms, parenting, visibility, modifiers, constraints
ob_cylinder.location = (0.0, 0.0, 0.0)
ob_cylinder.scale = (0.01382, 0.01382, 0.006548)

# ---- collection membership
col_collection.objects.link(ob_cylinder)

# ---- scene / render settings (as saved in the file)
scene.frame_start = 1; scene.frame_end = 250; scene.frame_set(1)
scene.render.engine = 'BLENDER_EEVEE_NEXT'
scene.render.bake_bias = 0.0
scene.render.bake_samples = 0
scene.cycles.sampling_pattern = 'TABULATED_SOBOL'
scene.eevee.use_volume_custom_range = False
bpy.context.view_layer.update()

# ---- added for rendering (the .blend has no active camera and no usable light): camera, sun
cam_auto = bpy.data.cameras.new('AutoCamera')
cam_auto.lens = 50.0
cam_auto.sensor_width = 36.0
cam_auto.clip_end = 1000.0
ob_auto_camera = bpy.data.objects.new('AutoCamera', cam_auto)
scene.collection.objects.link(ob_auto_camera)
ob_auto_camera.location = (0.185045, -0.222054, 0.176079)
ob_auto_camera.rotation_euler = (1.09748, -7.21219e-08, 0.694738)
scene.camera = ob_auto_camera
light_auto_sun = bpy.data.lights.new('AutoSun', 'SUN')
light_auto_sun.energy = 3.0
light_auto_sun.angle = 0.0523599
ob_auto_sun = bpy.data.objects.new('AutoSun', light_auto_sun)
scene.collection.objects.link(ob_auto_sun)
ob_auto_sun.rotation_euler = (0.872665, 0.174533, 0.523599)
bpy.context.view_layer.update()
